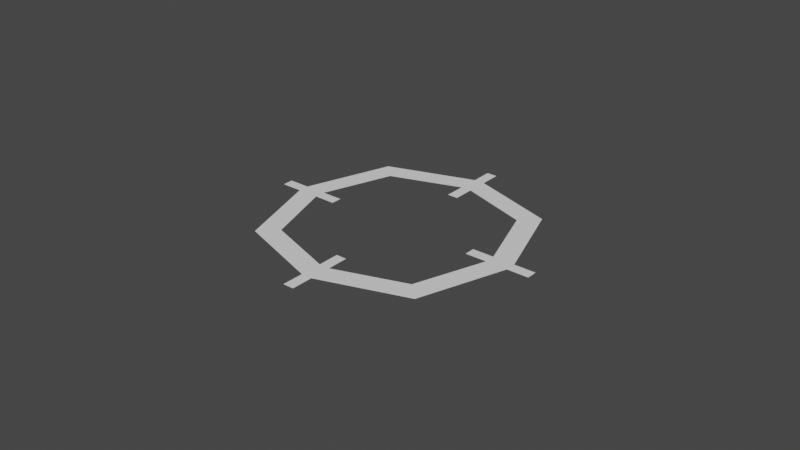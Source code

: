 # Source: target_indicator.blend  (saved by Blender 2.93.21; exported with 4.5.12 LTS)
import bpy
from mathutils import Matrix  # noqa: F401  (used for matrix-valued properties, if any)

bpy.ops.wm.read_factory_settings(use_empty=True)
scene = bpy.context.scene
scene.name = 'Scene'

# ---- world
world_world = bpy.data.worlds.new('World'); scene.world = world_world
world_world.use_nodes = True; world_world.node_tree.nodes.clear()
_N = world_world.node_tree.nodes; _L = world_world.node_tree.links
n0 = _N.new('ShaderNodeOutputWorld'); n0.name = 'World Output'; n0.location = (300, 300)
n1 = _N.new('ShaderNodeBackground'); n1.name = 'Background'; n1.location = (10, 300)
n1.inputs[0].default_value = (0.05088, 0.05088, 0.05088, 1.0)
_L.new(n1.outputs[0], n0.inputs[0])
n0.is_active_output = True
world_world.color = (0.05088, 0.05088, 0.05088)
world_world.use_sun_shadow = False
world_world.sun_shadow_jitter_overblur = 0.0

# ---- meshes
me_cube_001 = bpy.data.meshes.new('Cube.001')
me_cube_001.from_pydata([(-0.02446, -0.02446, 0.0), (0.02446, -0.02446, 0.0), (0.02446, 0.02446, 0.0), (-0.001706, 0.0322, 0.0), (-0.02446, 0.02446, 0.0), (-0.02978, -0.02978, 0.0), (-0.02978, 0.02978, 0.0), (0.02978, -0.02978, 0.0), (-0.001703, 0.03916, 0.0), (0.02978, 0.02978, 0.0), (0.001679, 0.03916, 0.0), (0.001673, -0.0322, 0.0), (0.0322, 0.001704, 0.0), (-0.001703, -0.03916, 0.0), (-0.0322, 0.001704, 0.0), (-0.001706, -0.0322, 0.0), (0.00173, 0.0322, 0.0), (0.001735, -0.03916, 0.0), (0.03916, 0.001705, 0.0), (-0.0322, -0.001704, 0.0), (0.0322, -0.001704, 0.0), (0.03916, -0.001704, 0.0), (-0.03916, -0.001704, 0.0), (-0.03916, 0.001705, 0.0), (0.001627, -0.02525, 0.0), (-0.001783, -0.02525, 0.0), (-0.001715, -0.04611, 0.0), (0.001754, -0.04611, 0.0), (0.001646, 0.04611, 0.0), (-0.001765, 0.04611, 0.0), (0.001745, 0.02525, 0.0), (-0.001721, 0.02525, 0.0), (0.04611, 0.00172, 0.0), (0.04611, -0.001719, 0.0), (0.02525, -0.00172, 0.0), (0.02525, 0.001718, 0.0), (-0.04611, 0.00172, 0.0), (-0.02525, 0.001718, 0.0), (-0.02525, -0.00172, 0.0), (-0.04611, -0.001719, 0.0)], [], [(0, 19, 22, 5), (15, 0, 5, 13), (1, 11, 17, 7), (20, 1, 7, 21), (2, 12, 18, 9), (16, 2, 9, 10), (4, 3, 8, 6), (14, 4, 6, 23), (19, 14, 23, 22), (11, 15, 13, 17), (12, 20, 21, 18), (3, 16, 10, 8), (11, 15, 25, 24), (13, 17, 27, 26), (3, 16, 30, 31), (10, 8, 29, 28), (18, 21, 33, 32), (20, 12, 35, 34), (19, 14, 37, 38), (22, 23, 36, 39)])
_uv = me_cube_001.uv_layers.new(name='UVMap')
_uv.uv.foreach_set('vector', [0.1838, 0.1838, 0.08374, 0.4254, 0.0, 0.4088, 0.1197, 0.1197, 0.4254, 0.08374, 0.1838, 0.1838, 0.1197, 0.1197, 0.4088, 0.0, 0.8162, 0.1838, 0.5746, 0.08374, 0.5912, 0.0, 0.8803, 0.1197, 0.9163, 0.4254, 0.8162, 0.1838, 0.8803, 0.1197, 1.0, 0.4088, 0.8162, 0.8162, 0.9163, 0.5746, 1.0, 0.5912, 0.8803, 0.8803, 0.5746, 0.9163, 0.8162, 0.8162, 0.8803, 0.8803, 0.5912, 1.0, 0.1838, 0.8162, 0.4254, 0.9163, 0.4088, 1.0, 0.1197, 0.8803, 0.08374, 0.5746, 0.1838, 0.8162, 0.1197, 0.8803, 0.0, 0.5912, 0.08374, 0.4254, 0.08374, 0.5746, 0.0, 0.5912, 0.0, 0.4088, 0.5746, 0.08374, 0.4254, 0.08374, 0.4088, 0.0, 0.5912, 0.0, 0.9163, 0.5746, 0.9163, 0.4254, 1.0, 0.4088, 1.0, 0.5912, 0.4254, 0.9163, 0.5746, 0.9163, 0.5912, 1.0, 0.4088, 1.0, 0.5746, 0.08374, 0.4254, 0.08374, 0.4254, 0.08374, 0.5746, 0.08374, 0.4088, 0.0, 0.5912, 0.0, 0.5912, 0.0, 0.4088, 0.0, 0.0, 0.0, 0.0, 0.0, 0.0, 0.0, 0.0, 0.0, 0.5912, 1.0, 0.4088, 1.0, 0.4088, 1.0, 0.5912, 1.0, 0.0, 0.0, 0.0, 0.0, 0.0, 0.0, 0.0, 0.0, 0.9163, 0.4254, 0.9163, 0.5746, 0.9163, 0.5746, 0.9163, 0.4254, 0.0, 0.0, 0.0, 0.0, 0.0, 0.0, 0.0, 0.0, 0.0, 0.0, 0.0, 0.0, 0.0, 0.0, 0.0, 0.0])
_ca = me_cube_001.color_attributes.new('Col', 'BYTE_COLOR', 'CORNER')
_ca.data.foreach_set('color', [1.0, 0.0, 0.01681, 1.0, 1.0, 0.0, 0.01681, 1.0, 1.0, 0.0, 0.01681, 1.0, 1.0, 0.0, 0.0137, 1.0, 1.0, 0.0, 0.01681, 1.0, 1.0, 0.0, 0.01681, 1.0, 1.0, 0.0, 0.0137, 1.0, 1.0, 0.0, 0.01681, 1.0, 1.0, 0.0, 0.01681, 1.0, 1.0, 0.0, 0.01681, 1.0, 1.0, 0.0, 0.01681, 1.0, 1.0, 0.0, 0.01681, 1.0, 1.0, 0.0, 0.01681, 1.0, 1.0, 0.0, 0.01681, 1.0, 1.0, 0.0, 0.01681, 1.0, 1.0, 0.0003035, 0.01764, 1.0, 1.0, 0.0, 0.01681, 1.0, 1.0, 0.0, 0.01681, 1.0, 1.0, 0.0, 0.01681, 1.0, 1.0, 0.0, 0.01681, 1.0, 1.0, 0.0, 0.01681, 1.0, 1.0, 0.0, 0.01681, 1.0, 1.0, 0.0, 0.01681, 1.0, 1.0, 0.0, 0.01681, 1.0, 1.0, 0.0, 0.01681, 1.0, 1.0, 0.0, 0.01681, 1.0, 1.0, 0.0, 0.01681, 1.0, 1.0, 0.0, 0.01681, 1.0, 1.0, 0.0, 0.01681, 1.0, 1.0, 0.0, 0.01681, 1.0, 1.0, 0.0, 0.01681, 1.0, 1.0, 0.0, 0.01681, 1.0, 1.0, 0.0, 0.01681, 1.0, 1.0, 0.0, 0.01681, 1.0, 1.0, 0.0, 0.01681, 1.0, 1.0, 0.0, 0.01681, 1.0, 1.0, 0.0, 0.01681, 1.0, 1.0, 0.0, 0.01681, 1.0, 1.0, 0.0, 0.01681, 1.0, 1.0, 0.0, 0.01681, 1.0, 1.0, 0.0, 0.01681, 1.0, 1.0, 0.0, 0.01681, 1.0, 1.0, 0.0, 0.01681, 1.0, 1.0, 0.0, 0.01681, 1.0, 1.0, 0.0, 0.01681, 1.0, 1.0, 0.0, 0.01681, 1.0, 1.0, 0.0, 0.01681, 1.0, 1.0, 0.0, 0.01681, 1.0, 1.0, 0.0, 0.01681, 1.0, 1.0, 0.0, 0.01681, 1.0, 1.0, 0.0, 0.01681, 1.0, 1.0, 0.0, 0.02122, 1.0, 1.0, 0.0, 0.01681, 1.0, 1.0, 0.0, 0.01681, 1.0, 1.0, 0.0, 0.01938, 1.0, 1.0, 0.0, 0.01681, 1.0, 1.0, 0.0, 0.01681, 1.0, 1.0, 0.0, 0.01681, 1.0, 1.0, 0.0003035, 0.01681, 1.0, 1.0, 0.0, 0.01681, 1.0, 1.0, 0.0, 0.01681, 1.0, 1.0, 0.0, 0.01681, 1.0, 1.0, 0.0006071, 0.03434, 1.0, 1.0, 0.0, 0.007499, 1.0, 1.0, 0.0, 0.01681, 1.0, 1.0, 0.0, 0.01681, 1.0, 1.0, 0.0, 0.0185, 1.0, 1.0, 0.0, 0.02029, 1.0, 1.0, 0.0, 0.01681, 1.0, 1.0, 0.0, 0.01681, 1.0, 1.0, 0.0, 0.01681, 1.0, 1.0, 0.0, 0.01681, 1.0, 1.0, 0.0, 0.01681, 1.0, 1.0, 0.0, 0.01681, 1.0, 1.0, 0.0, 0.01681, 1.0, 1.0, 0.0, 0.01681, 1.0, 1.0, 0.0, 0.01681, 1.0, 1.0, 0.0, 0.01681, 1.0, 1.0, 0.0, 0.01681, 1.0, 1.0, 0.0, 0.01681, 1.0])
me_cube_001.use_remesh_fix_poles = True
me_cube_001.use_remesh_preserve_attributes = False
me_cube_001.use_mirror_vertex_groups = False
me_cube_001.update()

# ---- objects
ob_body = bpy.data.objects.new('body', me_cube_001)

# ---- transforms, parenting, visibility, modifiers, constraints
ob_body.location = (0.0, 0.0, 0.0)
ob_body.lineart.crease_threshold = 0.0

# ---- collection membership
scene.collection.objects.link(ob_body)

# ---- scene / render settings (as saved in the file)
scene.frame_start = 1; scene.frame_end = 250; scene.frame_set(107)
scene.render.engine = 'BLENDER_EEVEE_NEXT'
scene.cycles.samples = 128
scene.cycles.sampling_pattern = 'TABULATED_SOBOL'
scene.cycles.use_adaptive_sampling = False
scene.cycles.use_light_tree = False
scene.view_settings.view_transform = 'Filmic'
bpy.context.view_layer.update()

# ---- added for rendering (the .blend has no active camera and no usable light): camera, sun
cam_auto = bpy.data.cameras.new('AutoCamera')
cam_auto.lens = 50.0
cam_auto.sensor_width = 36.0
cam_auto.clip_end = 1000.0
ob_auto_camera = bpy.data.objects.new('AutoCamera', cam_auto)
scene.collection.objects.link(ob_auto_camera)
ob_auto_camera.location = (0.185045, -0.222054, 0.148036)
ob_auto_camera.rotation_euler = (1.09748, -7.21219e-08, 0.694738)
scene.camera = ob_auto_camera
light_auto_sun = bpy.data.lights.new('AutoSun', 'SUN')
light_auto_sun.energy = 3.0
light_auto_sun.angle = 0.0523599
ob_auto_sun = bpy.data.objects.new('AutoSun', light_auto_sun)
scene.collection.objects.link(ob_auto_sun)
ob_auto_sun.rotation_euler = (0.872665, 0.174533, 0.523599)
bpy.context.view_layer.update()
